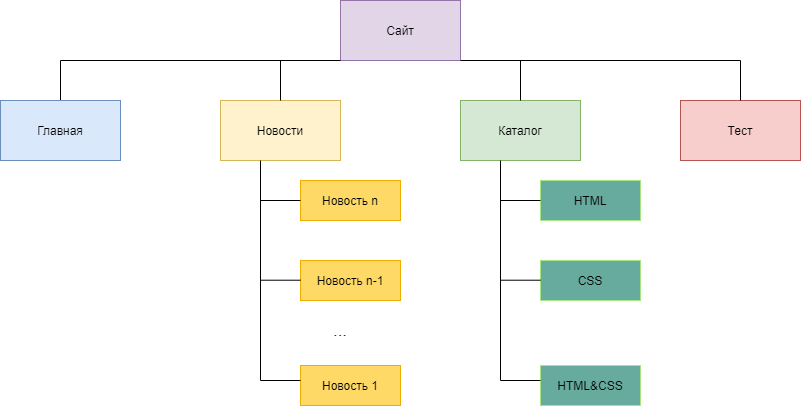

The diagram above was exported from draw.io. Its source (the exported page's mxGraphModel, read from the mxfile embedded in the PNG):
<mxGraphModel dx="1640" dy="454" grid="1" gridSize="10" guides="1" tooltips="1" connect="1" arrows="1" fold="1" page="1" pageScale="1" pageWidth="827" pageHeight="1169" math="0" shadow="0">
  <root>
    <mxCell id="0" />
    <mxCell id="1" parent="0" />
    <mxCell id="gML7CkLnQi_e-npP74Hc-1" value="Сайт" style="rounded=0;whiteSpace=wrap;html=1;fillColor=#e1d5e7;strokeColor=#9673a6;" vertex="1" parent="1">
      <mxGeometry x="320" y="180" width="120" height="60" as="geometry" />
    </mxCell>
    <mxCell id="gML7CkLnQi_e-npP74Hc-2" value="" style="endArrow=none;html=1;" edge="1" parent="1">
      <mxGeometry width="50" height="50" relative="1" as="geometry">
        <mxPoint x="40" y="240" as="sourcePoint" />
        <mxPoint x="320" y="240" as="targetPoint" />
      </mxGeometry>
    </mxCell>
    <mxCell id="gML7CkLnQi_e-npP74Hc-3" value="" style="endArrow=none;html=1;" edge="1" parent="1">
      <mxGeometry width="50" height="50" relative="1" as="geometry">
        <mxPoint x="440" y="240" as="sourcePoint" />
        <mxPoint x="720" y="240" as="targetPoint" />
      </mxGeometry>
    </mxCell>
    <mxCell id="gML7CkLnQi_e-npP74Hc-4" value="" style="endArrow=none;html=1;" edge="1" parent="1" target="gML7CkLnQi_e-npP74Hc-5">
      <mxGeometry width="50" height="50" relative="1" as="geometry">
        <mxPoint x="40" y="240" as="sourcePoint" />
        <mxPoint x="130" y="270" as="targetPoint" />
        <Array as="points" />
      </mxGeometry>
    </mxCell>
    <mxCell id="gML7CkLnQi_e-npP74Hc-5" value="Главная" style="rounded=0;whiteSpace=wrap;html=1;fillColor=#dae8fc;strokeColor=#6c8ebf;" vertex="1" parent="1">
      <mxGeometry x="-20" y="280" width="120" height="60" as="geometry" />
    </mxCell>
    <mxCell id="gML7CkLnQi_e-npP74Hc-6" value="Новости" style="rounded=0;whiteSpace=wrap;html=1;fillColor=#fff2cc;strokeColor=#d6b656;" vertex="1" parent="1">
      <mxGeometry x="200" y="280" width="120" height="60" as="geometry" />
    </mxCell>
    <mxCell id="gML7CkLnQi_e-npP74Hc-7" value="Каталог" style="rounded=0;whiteSpace=wrap;html=1;fillColor=#d5e8d4;strokeColor=#82b366;" vertex="1" parent="1">
      <mxGeometry x="440" y="280" width="120" height="60" as="geometry" />
    </mxCell>
    <mxCell id="gML7CkLnQi_e-npP74Hc-8" value="Тест" style="rounded=0;whiteSpace=wrap;html=1;fillColor=#f8cecc;strokeColor=#b85450;" vertex="1" parent="1">
      <mxGeometry x="660" y="280" width="120" height="60" as="geometry" />
    </mxCell>
    <mxCell id="gML7CkLnQi_e-npP74Hc-9" value="" style="endArrow=none;html=1;exitX=0.5;exitY=0;exitDx=0;exitDy=0;" edge="1" parent="1" source="gML7CkLnQi_e-npP74Hc-6">
      <mxGeometry width="50" height="50" relative="1" as="geometry">
        <mxPoint x="210" y="290" as="sourcePoint" />
        <mxPoint x="260" y="240" as="targetPoint" />
      </mxGeometry>
    </mxCell>
    <mxCell id="gML7CkLnQi_e-npP74Hc-10" value="" style="endArrow=none;html=1;exitX=0.5;exitY=0;exitDx=0;exitDy=0;" edge="1" parent="1" source="gML7CkLnQi_e-npP74Hc-7">
      <mxGeometry width="50" height="50" relative="1" as="geometry">
        <mxPoint x="450" y="290" as="sourcePoint" />
        <mxPoint x="500" y="240" as="targetPoint" />
        <Array as="points" />
      </mxGeometry>
    </mxCell>
    <mxCell id="gML7CkLnQi_e-npP74Hc-11" value="" style="endArrow=none;html=1;exitX=0.5;exitY=0;exitDx=0;exitDy=0;" edge="1" parent="1" source="gML7CkLnQi_e-npP74Hc-8">
      <mxGeometry width="50" height="50" relative="1" as="geometry">
        <mxPoint x="670" y="290" as="sourcePoint" />
        <mxPoint x="720" y="240" as="targetPoint" />
      </mxGeometry>
    </mxCell>
    <mxCell id="gML7CkLnQi_e-npP74Hc-12" value="" style="endArrow=none;html=1;" edge="1" parent="1">
      <mxGeometry width="50" height="50" relative="1" as="geometry">
        <mxPoint x="240" y="560" as="sourcePoint" />
        <mxPoint x="240" y="340" as="targetPoint" />
      </mxGeometry>
    </mxCell>
    <mxCell id="gML7CkLnQi_e-npP74Hc-13" value="" style="endArrow=none;html=1;" edge="1" parent="1">
      <mxGeometry width="50" height="50" relative="1" as="geometry">
        <mxPoint x="480" y="560" as="sourcePoint" />
        <mxPoint x="480" y="340" as="targetPoint" />
        <Array as="points" />
      </mxGeometry>
    </mxCell>
    <mxCell id="gML7CkLnQi_e-npP74Hc-15" value="Новость n" style="rounded=0;whiteSpace=wrap;html=1;fillColor=#FFD966;strokeColor=#F0AD00;" vertex="1" parent="1">
      <mxGeometry x="280" y="360" width="100" height="40" as="geometry" />
    </mxCell>
    <mxCell id="gML7CkLnQi_e-npP74Hc-18" value="Новость n-1" style="rounded=0;whiteSpace=wrap;html=1;fillColor=#FFD966;strokeColor=#F0AD00;" vertex="1" parent="1">
      <mxGeometry x="280" y="440" width="100" height="40" as="geometry" />
    </mxCell>
    <mxCell id="gML7CkLnQi_e-npP74Hc-19" value="Новость 1" style="rounded=0;whiteSpace=wrap;html=1;fillColor=#FFD966;strokeColor=#F0AD00;" vertex="1" parent="1">
      <mxGeometry x="280" y="545" width="100" height="40" as="geometry" />
    </mxCell>
    <mxCell id="gML7CkLnQi_e-npP74Hc-20" value="&lt;font style=&quot;font-size: 17px&quot;&gt;...&lt;/font&gt;" style="text;html=1;strokeColor=none;fillColor=none;align=center;verticalAlign=middle;whiteSpace=wrap;rounded=0;" vertex="1" parent="1">
      <mxGeometry x="300" y="500" width="40" height="20" as="geometry" />
    </mxCell>
    <mxCell id="gML7CkLnQi_e-npP74Hc-21" value="" style="endArrow=none;html=1;entryX=0;entryY=0.5;entryDx=0;entryDy=0;" edge="1" parent="1" target="gML7CkLnQi_e-npP74Hc-15">
      <mxGeometry width="50" height="50" relative="1" as="geometry">
        <mxPoint x="240" y="380" as="sourcePoint" />
        <mxPoint x="290" y="330" as="targetPoint" />
      </mxGeometry>
    </mxCell>
    <mxCell id="gML7CkLnQi_e-npP74Hc-22" value="" style="endArrow=none;html=1;entryX=0;entryY=0.5;entryDx=0;entryDy=0;" edge="1" parent="1">
      <mxGeometry width="50" height="50" relative="1" as="geometry">
        <mxPoint x="240" y="459.71" as="sourcePoint" />
        <mxPoint x="280" y="459.71" as="targetPoint" />
      </mxGeometry>
    </mxCell>
    <mxCell id="gML7CkLnQi_e-npP74Hc-24" value="" style="endArrow=none;html=1;entryX=0;entryY=0.5;entryDx=0;entryDy=0;" edge="1" parent="1">
      <mxGeometry width="50" height="50" relative="1" as="geometry">
        <mxPoint x="240" y="560" as="sourcePoint" />
        <mxPoint x="280" y="560" as="targetPoint" />
      </mxGeometry>
    </mxCell>
    <mxCell id="gML7CkLnQi_e-npP74Hc-25" value="HTML" style="rounded=0;whiteSpace=wrap;html=1;strokeColor=#A7E683;fillColor=#67AB9F;" vertex="1" parent="1">
      <mxGeometry x="520" y="360" width="100" height="40" as="geometry" />
    </mxCell>
    <mxCell id="gML7CkLnQi_e-npP74Hc-26" value="CSS" style="rounded=0;whiteSpace=wrap;html=1;strokeColor=#A7E683;fillColor=#67AB9F;" vertex="1" parent="1">
      <mxGeometry x="520" y="440" width="100" height="40" as="geometry" />
    </mxCell>
    <mxCell id="gML7CkLnQi_e-npP74Hc-27" value="HTML&amp;amp;CSS" style="rounded=0;whiteSpace=wrap;html=1;strokeColor=#A7E683;fillColor=#67AB9F;" vertex="1" parent="1">
      <mxGeometry x="520" y="545" width="100" height="40" as="geometry" />
    </mxCell>
    <mxCell id="gML7CkLnQi_e-npP74Hc-28" value="" style="endArrow=none;html=1;" edge="1" parent="1" target="gML7CkLnQi_e-npP74Hc-25">
      <mxGeometry width="50" height="50" relative="1" as="geometry">
        <mxPoint x="480" y="380" as="sourcePoint" />
        <mxPoint x="530" y="330" as="targetPoint" />
      </mxGeometry>
    </mxCell>
    <mxCell id="gML7CkLnQi_e-npP74Hc-29" value="" style="endArrow=none;html=1;" edge="1" parent="1">
      <mxGeometry width="50" height="50" relative="1" as="geometry">
        <mxPoint x="480" y="459.71" as="sourcePoint" />
        <mxPoint x="520" y="459.71" as="targetPoint" />
      </mxGeometry>
    </mxCell>
    <mxCell id="gML7CkLnQi_e-npP74Hc-30" value="" style="endArrow=none;html=1;" edge="1" parent="1">
      <mxGeometry width="50" height="50" relative="1" as="geometry">
        <mxPoint x="480" y="560" as="sourcePoint" />
        <mxPoint x="520" y="560" as="targetPoint" />
      </mxGeometry>
    </mxCell>
  </root>
</mxGraphModel>